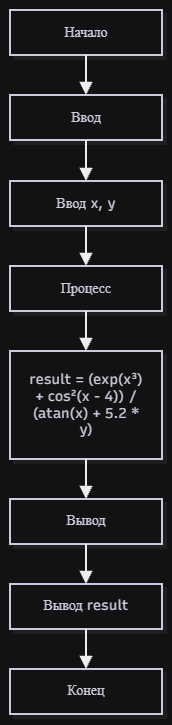

The diagram above was exported from draw.io. Its source (the exported page's mxGraphModel, read from the mxfile embedded in the PNG):
<mxGraphModel dx="3535" dy="1943" grid="1" gridSize="10" guides="1" tooltips="1" connect="1" arrows="1" fold="1" page="1" pageScale="1" pageWidth="827" pageHeight="1169" math="0" shadow="0">
  <root>
    <mxCell id="0" />
    <mxCell id="1" parent="0" />
    <UserObject label="" mermaidData="{&#10;  &quot;data&quot;: &quot;graph TD\n  A[Начало] --&gt; B[Ввод]\n  B --&gt; C[Ввод x, y]\n  C --&gt; D[Процесс]\n  D --&gt; E[result = (exp(x³) + cos²(x - 4)) / (atan(x) + 5.2 * y)]\n  E --&gt; F[Вывод]\n  F --&gt; G[Вывод result]\n  G --&gt; H[Конец]&quot;,&#10;  &quot;config&quot;: null,&#10;  &quot;version&quot;: &quot;12&quot;&#10;}" id="0AOO5AbbkWDJouHHDM-h-30">
      <mxCell connectable="0" parent="1" style="group;transparentBounds=1;editIcon=1;lockedGroup=1;groupPadding=10;" vertex="1">
        <mxGeometry as="geometry" />
      </mxCell>
    </UserObject>
    <UserObject label="Начало" mermaidId="n:A" mermaidBaseStyle="html=1;whiteSpace=wrap;strokeWidth=2;fillColor=#ffffff;strokeColor=#28253D;fontColor=#28253D;fontFamily=Recursive;fontSize=14;shadow=1;shadowColor=#000000;shadowOffsetX=4;shadowOffsetY=4;shadowBlur=0;shadowOpacity=6;" mermaidBaseValue="Начало" id="0AOO5AbbkWDJouHHDM-h-31">
      <mxCell parent="0AOO5AbbkWDJouHHDM-h-30" style="html=1;whiteSpace=wrap;strokeWidth=2;fillColor=#ffffff;strokeColor=#28253D;fontColor=#28253D;fontFamily=Recursive;fontSize=14;shadow=1;shadowColor=#000000;shadowOffsetX=4;shadowOffsetY=4;shadowBlur=0;shadowOpacity=6;fontSource=https%3A%2F%2Ffonts.googleapis.com%2Fcss%3Ffamily%3DRecursive;" vertex="1">
        <mxGeometry height="45" width="152" x="338" y="160" as="geometry" />
      </mxCell>
    </UserObject>
    <UserObject label="Ввод" mermaidId="n:B" mermaidBaseStyle="html=1;whiteSpace=wrap;strokeWidth=2;fillColor=#ffffff;strokeColor=#28253D;fontColor=#28253D;fontFamily=Recursive;fontSize=14;shadow=1;shadowColor=#000000;shadowOffsetX=4;shadowOffsetY=4;shadowBlur=0;shadowOpacity=6;" mermaidBaseValue="Ввод" id="0AOO5AbbkWDJouHHDM-h-32">
      <mxCell parent="0AOO5AbbkWDJouHHDM-h-30" style="html=1;whiteSpace=wrap;strokeWidth=2;fillColor=#ffffff;strokeColor=#28253D;fontColor=#28253D;fontFamily=Recursive;fontSize=14;shadow=1;shadowColor=#000000;shadowOffsetX=4;shadowOffsetY=4;shadowBlur=0;shadowOpacity=6;fontSource=https%3A%2F%2Ffonts.googleapis.com%2Fcss%3Ffamily%3DRecursive;" vertex="1">
        <mxGeometry height="45" width="152" x="338" y="245" as="geometry" />
      </mxCell>
    </UserObject>
    <UserObject label="Ввод x, y" mermaidId="n:C" mermaidBaseStyle="html=1;whiteSpace=wrap;strokeWidth=2;fillColor=#ffffff;strokeColor=#28253D;fontColor=#28253D;fontFamily=Recursive;fontSize=14;shadow=1;shadowColor=#000000;shadowOffsetX=4;shadowOffsetY=4;shadowBlur=0;shadowOpacity=6;" mermaidBaseValue="Ввод x, y" id="0AOO5AbbkWDJouHHDM-h-33">
      <mxCell parent="0AOO5AbbkWDJouHHDM-h-30" style="html=1;whiteSpace=wrap;strokeWidth=2;fillColor=#ffffff;strokeColor=#28253D;fontColor=#28253D;fontFamily=Recursive;fontSize=14;shadow=1;shadowColor=#000000;shadowOffsetX=4;shadowOffsetY=4;shadowBlur=0;shadowOpacity=6;fontSource=https%3A%2F%2Ffonts.googleapis.com%2Fcss%3Ffamily%3DRecursive;" vertex="1">
        <mxGeometry height="45" width="152" x="338" y="331" as="geometry" />
      </mxCell>
    </UserObject>
    <UserObject label="Процесс" mermaidId="n:D" mermaidBaseStyle="html=1;whiteSpace=wrap;strokeWidth=2;fillColor=#ffffff;strokeColor=#28253D;fontColor=#28253D;fontFamily=Recursive;fontSize=14;shadow=1;shadowColor=#000000;shadowOffsetX=4;shadowOffsetY=4;shadowBlur=0;shadowOpacity=6;" mermaidBaseValue="Процесс" id="0AOO5AbbkWDJouHHDM-h-34">
      <mxCell parent="0AOO5AbbkWDJouHHDM-h-30" style="html=1;whiteSpace=wrap;strokeWidth=2;fillColor=#ffffff;strokeColor=#28253D;fontColor=#28253D;fontFamily=Recursive;fontSize=14;shadow=1;shadowColor=#000000;shadowOffsetX=4;shadowOffsetY=4;shadowBlur=0;shadowOpacity=6;fontSource=https%3A%2F%2Ffonts.googleapis.com%2Fcss%3Ffamily%3DRecursive;" vertex="1">
        <mxGeometry height="45" width="152" x="338" y="416" as="geometry" />
      </mxCell>
    </UserObject>
    <UserObject label="result = (exp(x³) + cos²(x - 4)) / (atan(x) + 5.2 * y)" mermaidId="n:E" mermaidBaseStyle="html=1;whiteSpace=wrap;strokeWidth=2;fillColor=#ffffff;strokeColor=#28253D;fontColor=#28253D;fontFamily=Recursive;fontSize=14;shadow=1;shadowColor=#000000;shadowOffsetX=4;shadowOffsetY=4;shadowBlur=0;shadowOpacity=6;" mermaidBaseValue="result = (exp(x³) + cos²(x - 4)) / (atan(x) + 5.2 * y)" id="0AOO5AbbkWDJouHHDM-h-35">
      <mxCell parent="0AOO5AbbkWDJouHHDM-h-30" style="html=1;whiteSpace=wrap;strokeWidth=2;fillColor=#ffffff;strokeColor=#28253D;fontColor=#28253D;fontFamily=Recursive;fontSize=14;shadow=1;shadowColor=#000000;shadowOffsetX=4;shadowOffsetY=4;shadowBlur=0;shadowOpacity=6;labelWidth=120;fontSource=https%3A%2F%2Ffonts.googleapis.com%2Fcss%3Ffamily%3DRecursive;" vertex="1">
        <mxGeometry height="108" width="152" x="338" y="501" as="geometry" />
      </mxCell>
    </UserObject>
    <UserObject label="Вывод" mermaidId="n:F" mermaidBaseStyle="html=1;whiteSpace=wrap;strokeWidth=2;fillColor=#ffffff;strokeColor=#28253D;fontColor=#28253D;fontFamily=Recursive;fontSize=14;shadow=1;shadowColor=#000000;shadowOffsetX=4;shadowOffsetY=4;shadowBlur=0;shadowOpacity=6;" mermaidBaseValue="Вывод" id="0AOO5AbbkWDJouHHDM-h-36">
      <mxCell parent="0AOO5AbbkWDJouHHDM-h-30" style="html=1;whiteSpace=wrap;strokeWidth=2;fillColor=#ffffff;strokeColor=#28253D;fontColor=#28253D;fontFamily=Recursive;fontSize=14;shadow=1;shadowColor=#000000;shadowOffsetX=4;shadowOffsetY=4;shadowBlur=0;shadowOpacity=6;fontSource=https%3A%2F%2Ffonts.googleapis.com%2Fcss%3Ffamily%3DRecursive;" vertex="1">
        <mxGeometry height="45" width="152" x="338" y="649" as="geometry" />
      </mxCell>
    </UserObject>
    <UserObject label="Вывод result" mermaidId="n:G" mermaidBaseStyle="html=1;whiteSpace=wrap;strokeWidth=2;fillColor=#ffffff;strokeColor=#28253D;fontColor=#28253D;fontFamily=Recursive;fontSize=14;shadow=1;shadowColor=#000000;shadowOffsetX=4;shadowOffsetY=4;shadowBlur=0;shadowOpacity=6;" mermaidBaseValue="Вывод result" id="0AOO5AbbkWDJouHHDM-h-37">
      <mxCell parent="0AOO5AbbkWDJouHHDM-h-30" style="html=1;whiteSpace=wrap;strokeWidth=2;fillColor=#ffffff;strokeColor=#28253D;fontColor=#28253D;fontFamily=Recursive;fontSize=14;shadow=1;shadowColor=#000000;shadowOffsetX=4;shadowOffsetY=4;shadowBlur=0;shadowOpacity=6;fontSource=https%3A%2F%2Ffonts.googleapis.com%2Fcss%3Ffamily%3DRecursive;" vertex="1">
        <mxGeometry height="45" width="152" x="338" y="734" as="geometry" />
      </mxCell>
    </UserObject>
    <UserObject label="Конец" mermaidId="n:H" mermaidBaseStyle="html=1;whiteSpace=wrap;strokeWidth=2;fillColor=#ffffff;strokeColor=#28253D;fontColor=#28253D;fontFamily=Recursive;fontSize=14;shadow=1;shadowColor=#000000;shadowOffsetX=4;shadowOffsetY=4;shadowBlur=0;shadowOpacity=6;" mermaidBaseValue="Конец" id="0AOO5AbbkWDJouHHDM-h-38">
      <mxCell parent="0AOO5AbbkWDJouHHDM-h-30" style="html=1;whiteSpace=wrap;strokeWidth=2;fillColor=#ffffff;strokeColor=#28253D;fontColor=#28253D;fontFamily=Recursive;fontSize=14;shadow=1;shadowColor=#000000;shadowOffsetX=4;shadowOffsetY=4;shadowBlur=0;shadowOpacity=6;fontSource=https%3A%2F%2Ffonts.googleapis.com%2Fcss%3Ffamily%3DRecursive;" vertex="1">
        <mxGeometry height="45" width="152" x="338" y="819" as="geometry" />
      </mxCell>
    </UserObject>
    <UserObject label="" mermaidId="e:A-&gt;B#0" mermaidBaseStyle="edgeStyle=orthogonalEdgeStyle;rounded=1;curved=0;startArrow=none;endArrow=block;endSize=8;jumpStyle=arc;jumpSize=12;strokeColor=#000000;exitX=0.5;exitY=1;entryX=0.5;entryY=0.01;strokeWidth=2;targetPerimeterSpacing=4;" mermaidBaseValue="" id="0AOO5AbbkWDJouHHDM-h-39">
      <mxCell edge="1" parent="0AOO5AbbkWDJouHHDM-h-30" source="0AOO5AbbkWDJouHHDM-h-31" style="edgeStyle=orthogonalEdgeStyle;rounded=1;curved=0;startArrow=none;endArrow=block;endSize=8;jumpStyle=arc;jumpSize=12;strokeColor=#000000;exitX=0.5;exitY=1;entryX=0.5;entryY=0.01;strokeWidth=2;targetPerimeterSpacing=4;defaultLabelBackgroundColor=page;" target="0AOO5AbbkWDJouHHDM-h-32">
        <mxGeometry relative="1" as="geometry">
          <Array as="points" />
        </mxGeometry>
      </mxCell>
    </UserObject>
    <UserObject label="" mermaidId="e:B-&gt;C#0" mermaidBaseStyle="edgeStyle=orthogonalEdgeStyle;rounded=1;curved=0;startArrow=none;endArrow=block;endSize=8;jumpStyle=arc;jumpSize=12;strokeColor=#000000;exitX=0.5;exitY=1;entryX=0.5;entryY=0;strokeWidth=2;targetPerimeterSpacing=4;" mermaidBaseValue="" id="0AOO5AbbkWDJouHHDM-h-40">
      <mxCell edge="1" parent="0AOO5AbbkWDJouHHDM-h-30" source="0AOO5AbbkWDJouHHDM-h-32" style="edgeStyle=orthogonalEdgeStyle;rounded=1;curved=0;startArrow=none;endArrow=block;endSize=8;jumpStyle=arc;jumpSize=12;strokeColor=#000000;exitX=0.5;exitY=1;entryX=0.5;entryY=0;strokeWidth=2;targetPerimeterSpacing=4;defaultLabelBackgroundColor=page;" target="0AOO5AbbkWDJouHHDM-h-33">
        <mxGeometry relative="1" as="geometry">
          <Array as="points" />
        </mxGeometry>
      </mxCell>
    </UserObject>
    <UserObject label="" mermaidId="e:C-&gt;D#0" mermaidBaseStyle="edgeStyle=orthogonalEdgeStyle;rounded=1;curved=0;startArrow=none;endArrow=block;endSize=8;jumpStyle=arc;jumpSize=12;strokeColor=#000000;exitX=0.5;exitY=0.99;entryX=0.5;entryY=0;strokeWidth=2;targetPerimeterSpacing=4;" mermaidBaseValue="" id="0AOO5AbbkWDJouHHDM-h-41">
      <mxCell edge="1" parent="0AOO5AbbkWDJouHHDM-h-30" source="0AOO5AbbkWDJouHHDM-h-33" style="edgeStyle=orthogonalEdgeStyle;rounded=1;curved=0;startArrow=none;endArrow=block;endSize=8;jumpStyle=arc;jumpSize=12;strokeColor=#000000;exitX=0.5;exitY=0.99;entryX=0.5;entryY=0;strokeWidth=2;targetPerimeterSpacing=4;defaultLabelBackgroundColor=page;" target="0AOO5AbbkWDJouHHDM-h-34">
        <mxGeometry relative="1" as="geometry">
          <Array as="points" />
        </mxGeometry>
      </mxCell>
    </UserObject>
    <UserObject label="" mermaidId="e:D-&gt;E#0" mermaidBaseStyle="edgeStyle=orthogonalEdgeStyle;rounded=1;curved=0;startArrow=none;endArrow=block;endSize=8;jumpStyle=arc;jumpSize=12;strokeColor=#000000;exitX=0.5;exitY=1;entryX=0.5;entryY=0;strokeWidth=2;targetPerimeterSpacing=4;" mermaidBaseValue="" id="0AOO5AbbkWDJouHHDM-h-42">
      <mxCell edge="1" parent="0AOO5AbbkWDJouHHDM-h-30" source="0AOO5AbbkWDJouHHDM-h-34" style="edgeStyle=orthogonalEdgeStyle;rounded=1;curved=0;startArrow=none;endArrow=block;endSize=8;jumpStyle=arc;jumpSize=12;strokeColor=#000000;exitX=0.5;exitY=1;entryX=0.5;entryY=0;strokeWidth=2;targetPerimeterSpacing=4;defaultLabelBackgroundColor=page;" target="0AOO5AbbkWDJouHHDM-h-35">
        <mxGeometry relative="1" as="geometry">
          <Array as="points" />
        </mxGeometry>
      </mxCell>
    </UserObject>
    <UserObject label="" mermaidId="e:E-&gt;F#0" mermaidBaseStyle="edgeStyle=orthogonalEdgeStyle;rounded=1;curved=0;startArrow=none;endArrow=block;endSize=8;jumpStyle=arc;jumpSize=12;strokeColor=#000000;exitX=0.5;exitY=1;entryX=0.5;entryY=0;strokeWidth=2;targetPerimeterSpacing=4;" mermaidBaseValue="" id="0AOO5AbbkWDJouHHDM-h-43">
      <mxCell edge="1" parent="0AOO5AbbkWDJouHHDM-h-30" source="0AOO5AbbkWDJouHHDM-h-35" style="edgeStyle=orthogonalEdgeStyle;rounded=1;curved=0;startArrow=none;endArrow=block;endSize=8;jumpStyle=arc;jumpSize=12;strokeColor=#000000;exitX=0.5;exitY=1;entryX=0.5;entryY=0;strokeWidth=2;targetPerimeterSpacing=4;defaultLabelBackgroundColor=page;" target="0AOO5AbbkWDJouHHDM-h-36">
        <mxGeometry relative="1" as="geometry">
          <Array as="points" />
        </mxGeometry>
      </mxCell>
    </UserObject>
    <UserObject label="" mermaidId="e:F-&gt;G#0" mermaidBaseStyle="edgeStyle=orthogonalEdgeStyle;rounded=1;curved=0;startArrow=none;endArrow=block;endSize=8;jumpStyle=arc;jumpSize=12;strokeColor=#000000;exitX=0.5;exitY=1;entryX=0.5;entryY=0;strokeWidth=2;targetPerimeterSpacing=4;" mermaidBaseValue="" id="0AOO5AbbkWDJouHHDM-h-44">
      <mxCell edge="1" parent="0AOO5AbbkWDJouHHDM-h-30" source="0AOO5AbbkWDJouHHDM-h-36" style="edgeStyle=orthogonalEdgeStyle;rounded=1;curved=0;startArrow=none;endArrow=block;endSize=8;jumpStyle=arc;jumpSize=12;strokeColor=#000000;exitX=0.5;exitY=1;entryX=0.5;entryY=0;strokeWidth=2;targetPerimeterSpacing=4;defaultLabelBackgroundColor=page;" target="0AOO5AbbkWDJouHHDM-h-37">
        <mxGeometry relative="1" as="geometry">
          <Array as="points" />
        </mxGeometry>
      </mxCell>
    </UserObject>
    <UserObject label="" mermaidId="e:G-&gt;H#0" mermaidBaseStyle="edgeStyle=orthogonalEdgeStyle;rounded=1;curved=0;startArrow=none;endArrow=block;endSize=8;jumpStyle=arc;jumpSize=12;strokeColor=#000000;exitX=0.5;exitY=1;entryX=0.5;entryY=0.01;strokeWidth=2;targetPerimeterSpacing=4;" mermaidBaseValue="" id="0AOO5AbbkWDJouHHDM-h-45">
      <mxCell edge="1" parent="0AOO5AbbkWDJouHHDM-h-30" source="0AOO5AbbkWDJouHHDM-h-37" style="edgeStyle=orthogonalEdgeStyle;rounded=1;curved=0;startArrow=none;endArrow=block;endSize=8;jumpStyle=arc;jumpSize=12;strokeColor=#000000;exitX=0.5;exitY=1;entryX=0.5;entryY=0.01;strokeWidth=2;targetPerimeterSpacing=4;defaultLabelBackgroundColor=page;" target="0AOO5AbbkWDJouHHDM-h-38">
        <mxGeometry relative="1" as="geometry">
          <Array as="points" />
        </mxGeometry>
      </mxCell>
    </UserObject>
  </root>
</mxGraphModel>